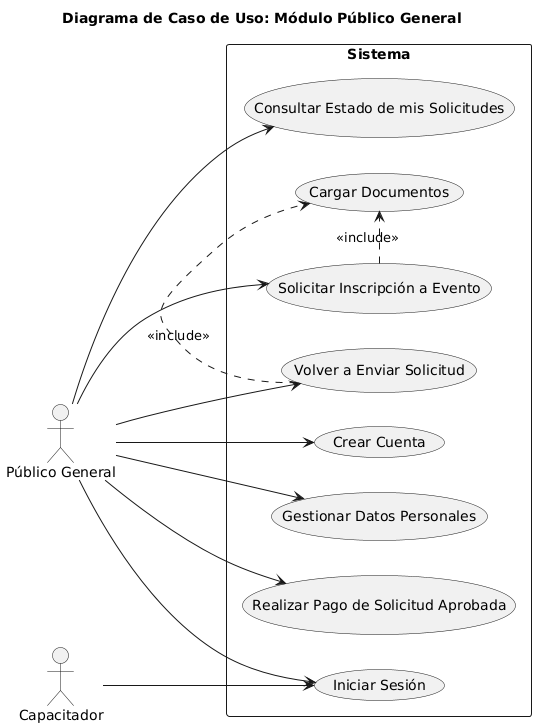

The diagram above was rendered by PlantUML. Its source (embedded in the PNG):
@startuml
' Establece la direcci\u00f3n del diagrama de izquierda a derecha
left to right direction

' T\u00edtulo del diagrama
title Diagrama de Caso de Uso: Módulo Público General

' Definici\u00f3n de los actores
actor "Público General" as PublicoGeneral
actor Capacitador

' Definici\u00f3n del subsistema o boundary
rectangle Sistema {
  ' Casos de uso de Autenticaci\u00f3n
  usecase "Iniciar Sesión" as UC_IniciarSesion
  usecase "Crear Cuenta" as UC_CrearCuenta

  ' Casos de uso de Perfil
  usecase "Gestionar Datos Personales" as UC_GestionarDatos

  ' Casos de uso de Solicitudes/Inscripciones
  usecase "Solicitar Inscripción a Evento" as UC_SolicitarInscripcion
  usecase "Realizar Pago de Solicitud Aprobada" as UC_RealizarPago
  usecase "Cargar Documentos" as UC_CargarDocumentos
  usecase "Consultar Estado de mis Solicitudes" as UC_ConsultarEstado
  usecase "Volver a Enviar Solicitud" as UC_ReenviarSolicitud

  ' Relaciones de inclusi\u00f3n
  UC_SolicitarInscripcion .> UC_CargarDocumentos : <<include>>
  UC_ReenviarSolicitud .> UC_CargarDocumentos : <<include>>
}

' Relaciones directas entre el actor y los casos de uso
PublicoGeneral --> UC_IniciarSesion
Capacitador --> UC_IniciarSesion
PublicoGeneral --> UC_CrearCuenta
PublicoGeneral --> UC_GestionarDatos
PublicoGeneral --> UC_SolicitarInscripcion
PublicoGeneral --> UC_RealizarPago
PublicoGeneral --> UC_ConsultarEstado
PublicoGeneral --> UC_ReenviarSolicitud
@enduml